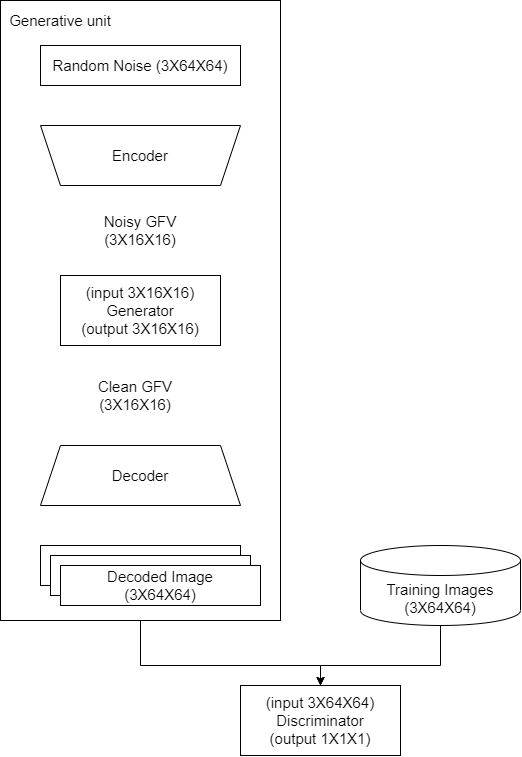

The diagram above was exported from draw.io. Its source (the exported page's mxGraphModel, read from the mxfile embedded in the PNG):
<mxGraphModel dx="1133" dy="668" grid="1" gridSize="10" guides="1" tooltips="1" connect="1" arrows="1" fold="1" page="1" pageScale="1" pageWidth="850" pageHeight="1100" math="0" shadow="0">
  <root>
    <mxCell id="0" />
    <mxCell id="1" parent="0" />
    <mxCell id="gkg4ZiDYPVxYgKYHafgI-1" value="&lt;font style=&quot;font-size: 15px;&quot;&gt;Random Noise (3X64X64)&lt;/font&gt;" style="rounded=0;whiteSpace=wrap;html=1;" vertex="1" parent="1">
      <mxGeometry x="80" y="200" width="200" height="40" as="geometry" />
    </mxCell>
    <mxCell id="gkg4ZiDYPVxYgKYHafgI-2" value="" style="shape=trapezoid;perimeter=trapezoidPerimeter;whiteSpace=wrap;html=1;fixedSize=1;rotation=-180;" vertex="1" parent="1">
      <mxGeometry x="80" y="280" width="200" height="60" as="geometry" />
    </mxCell>
    <mxCell id="gkg4ZiDYPVxYgKYHafgI-3" value="&lt;font style=&quot;font-size: 15px;&quot;&gt;Encoder&lt;br&gt;&lt;/font&gt;" style="text;html=1;strokeColor=none;fillColor=none;align=center;verticalAlign=middle;whiteSpace=wrap;rounded=0;" vertex="1" parent="1">
      <mxGeometry x="115" y="295" width="130" height="30" as="geometry" />
    </mxCell>
    <mxCell id="gkg4ZiDYPVxYgKYHafgI-4" value="&lt;font style=&quot;font-size: 15px;&quot;&gt;Noisy GFV&lt;br&gt;(3X16X16)&lt;br&gt;&lt;/font&gt;" style="text;html=1;strokeColor=none;fillColor=none;align=center;verticalAlign=middle;whiteSpace=wrap;rounded=0;" vertex="1" parent="1">
      <mxGeometry x="115" y="370" width="130" height="30" as="geometry" />
    </mxCell>
    <mxCell id="gkg4ZiDYPVxYgKYHafgI-5" value="&lt;font style=&quot;font-size: 15px;&quot;&gt;(input 3X16X16)&lt;br&gt;Generator&lt;br&gt;(output 3X16X16)&lt;br&gt;&lt;/font&gt;" style="rounded=0;whiteSpace=wrap;html=1;" vertex="1" parent="1">
      <mxGeometry x="100" y="430" width="160" height="70" as="geometry" />
    </mxCell>
    <mxCell id="gkg4ZiDYPVxYgKYHafgI-6" value="" style="shape=trapezoid;perimeter=trapezoidPerimeter;whiteSpace=wrap;html=1;fixedSize=1;rotation=0;" vertex="1" parent="1">
      <mxGeometry x="80" y="600" width="200" height="60" as="geometry" />
    </mxCell>
    <mxCell id="gkg4ZiDYPVxYgKYHafgI-7" value="&lt;font style=&quot;font-size: 15px;&quot;&gt;Clean GFV&lt;br&gt;(3X16X16)&lt;br&gt;&lt;/font&gt;" style="text;html=1;strokeColor=none;fillColor=none;align=center;verticalAlign=middle;whiteSpace=wrap;rounded=0;" vertex="1" parent="1">
      <mxGeometry x="110" y="535" width="130" height="30" as="geometry" />
    </mxCell>
    <mxCell id="gkg4ZiDYPVxYgKYHafgI-8" value="&lt;span style=&quot;font-size: 15px;&quot;&gt;Decoder&lt;/span&gt;" style="text;html=1;strokeColor=none;fillColor=none;align=center;verticalAlign=middle;whiteSpace=wrap;rounded=0;" vertex="1" parent="1">
      <mxGeometry x="115" y="615" width="130" height="30" as="geometry" />
    </mxCell>
    <mxCell id="gkg4ZiDYPVxYgKYHafgI-9" value="&lt;span style=&quot;font-size: 15px;&quot;&gt;&lt;br&gt;&lt;/span&gt;" style="rounded=0;whiteSpace=wrap;html=1;" vertex="1" parent="1">
      <mxGeometry x="80" y="700" width="200" height="40" as="geometry" />
    </mxCell>
    <mxCell id="gkg4ZiDYPVxYgKYHafgI-13" value="&lt;span style=&quot;font-size: 15px;&quot;&gt;&lt;br&gt;&lt;/span&gt;" style="rounded=0;whiteSpace=wrap;html=1;" vertex="1" parent="1">
      <mxGeometry x="90" y="710" width="200" height="40" as="geometry" />
    </mxCell>
    <mxCell id="gkg4ZiDYPVxYgKYHafgI-14" value="&lt;span style=&quot;font-size: 15px;&quot;&gt;Decoded Image&lt;br&gt;(3X64X64)&lt;br&gt;&lt;/span&gt;" style="rounded=0;whiteSpace=wrap;html=1;" vertex="1" parent="1">
      <mxGeometry x="100" y="720" width="200" height="40" as="geometry" />
    </mxCell>
    <mxCell id="gkg4ZiDYPVxYgKYHafgI-18" value="" style="rounded=0;whiteSpace=wrap;html=1;fontSize=15;fillColor=none;" vertex="1" parent="1">
      <mxGeometry x="40" y="155" width="280" height="620" as="geometry" />
    </mxCell>
    <mxCell id="gkg4ZiDYPVxYgKYHafgI-15" value="&lt;font style=&quot;font-size: 15px;&quot;&gt;(input 3X64X64)&lt;br&gt;Discriminator&lt;br&gt;(output 1X1X1)&lt;br&gt;&lt;/font&gt;" style="rounded=0;whiteSpace=wrap;html=1;" vertex="1" parent="1">
      <mxGeometry x="280" y="840" width="160" height="70" as="geometry" />
    </mxCell>
    <mxCell id="gkg4ZiDYPVxYgKYHafgI-16" value="Training Images&lt;br&gt;(3X64X64)" style="shape=cylinder3;whiteSpace=wrap;html=1;boundedLbl=1;backgroundOutline=1;size=15;fontSize=15;" vertex="1" parent="1">
      <mxGeometry x="400" y="700" width="160" height="80" as="geometry" />
    </mxCell>
    <mxCell id="gkg4ZiDYPVxYgKYHafgI-19" value="Generative unit" style="text;html=1;strokeColor=none;fillColor=none;align=center;verticalAlign=middle;whiteSpace=wrap;rounded=0;fontSize=15;" vertex="1" parent="1">
      <mxGeometry x="40" y="160" width="120" height="30" as="geometry" />
    </mxCell>
    <mxCell id="gkg4ZiDYPVxYgKYHafgI-20" value="" style="endArrow=classic;html=1;rounded=0;fontSize=15;entryX=0.5;entryY=0;entryDx=0;entryDy=0;exitX=0.5;exitY=1;exitDx=0;exitDy=0;" edge="1" parent="1" source="gkg4ZiDYPVxYgKYHafgI-18" target="gkg4ZiDYPVxYgKYHafgI-15">
      <mxGeometry width="50" height="50" relative="1" as="geometry">
        <mxPoint x="400" y="610" as="sourcePoint" />
        <mxPoint x="450" y="560" as="targetPoint" />
        <Array as="points">
          <mxPoint x="180" y="820" />
          <mxPoint x="360" y="820" />
        </Array>
      </mxGeometry>
    </mxCell>
    <mxCell id="gkg4ZiDYPVxYgKYHafgI-21" value="" style="endArrow=classic;html=1;rounded=0;fontSize=15;exitX=0.5;exitY=1;exitDx=0;exitDy=0;exitPerimeter=0;" edge="1" parent="1" source="gkg4ZiDYPVxYgKYHafgI-16">
      <mxGeometry width="50" height="50" relative="1" as="geometry">
        <mxPoint x="190" y="790" as="sourcePoint" />
        <mxPoint x="360" y="840" as="targetPoint" />
        <Array as="points">
          <mxPoint x="480" y="820" />
          <mxPoint x="360" y="820" />
        </Array>
      </mxGeometry>
    </mxCell>
  </root>
</mxGraphModel>